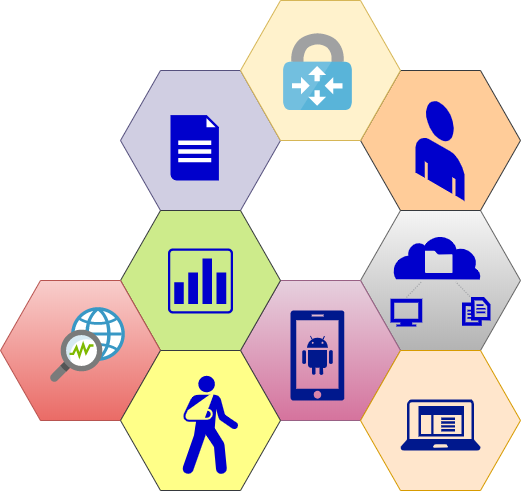

The diagram above was exported from draw.io. Its source (the exported page's mxGraphModel, read from the mxfile embedded in the PNG):
<mxGraphModel dx="1024" dy="592" grid="1" gridSize="10" guides="1" tooltips="1" connect="1" arrows="1" fold="1" page="1" pageScale="1" pageWidth="1100" pageHeight="850" math="0" shadow="0">
  <root>
    <mxCell id="0" />
    <mxCell id="1" parent="0" />
    <mxCell id="vCG7Fu2LWJWehsRvG0Of-2" value="" style="shape=hexagon;perimeter=hexagonPerimeter2;whiteSpace=wrap;html=1;fillColor=#f5f5f5;strokeColor=#666666;gradientColor=#b3b3b3;" vertex="1" parent="1">
      <mxGeometry x="880" y="290" width="160" height="140" as="geometry" />
    </mxCell>
    <mxCell id="vCG7Fu2LWJWehsRvG0Of-3" value="" style="shape=hexagon;perimeter=hexagonPerimeter2;whiteSpace=wrap;html=1;fillColor=#d0cee2;strokeColor=#56517e;" vertex="1" parent="1">
      <mxGeometry x="640" y="150" width="160" height="140" as="geometry" />
    </mxCell>
    <mxCell id="vCG7Fu2LWJWehsRvG0Of-4" value="" style="shape=hexagon;perimeter=hexagonPerimeter2;whiteSpace=wrap;html=1;fillColor=#e6d0de;strokeColor=#996185;gradientColor=#d5739d;" vertex="1" parent="1">
      <mxGeometry x="760" y="360" width="160" height="140" as="geometry" />
    </mxCell>
    <mxCell id="vCG7Fu2LWJWehsRvG0Of-5" value="" style="shape=hexagon;perimeter=hexagonPerimeter2;whiteSpace=wrap;html=1;fillColor=#cdeb8b;strokeColor=#36393d;" vertex="1" parent="1">
      <mxGeometry x="640" y="290" width="160" height="140" as="geometry" />
    </mxCell>
    <mxCell id="vCG7Fu2LWJWehsRvG0Of-6" value="" style="shape=hexagon;perimeter=hexagonPerimeter2;whiteSpace=wrap;html=1;fillColor=#ffcc99;strokeColor=#36393d;" vertex="1" parent="1">
      <mxGeometry x="880" y="150" width="160" height="140" as="geometry" />
    </mxCell>
    <mxCell id="vCG7Fu2LWJWehsRvG0Of-7" value="" style="shape=hexagon;perimeter=hexagonPerimeter2;whiteSpace=wrap;html=1;fillColor=#fff2cc;strokeColor=#d6b656;" vertex="1" parent="1">
      <mxGeometry x="760" y="80" width="160" height="140" as="geometry" />
    </mxCell>
    <mxCell id="vCG7Fu2LWJWehsRvG0Of-8" value="" style="shape=hexagon;perimeter=hexagonPerimeter2;whiteSpace=wrap;html=1;fillColor=#f8cecc;strokeColor=#b85450;gradientColor=#ea6b66;" vertex="1" parent="1">
      <mxGeometry x="520" y="360" width="160" height="140" as="geometry" />
    </mxCell>
    <mxCell id="vCG7Fu2LWJWehsRvG0Of-9" value="" style="shape=hexagon;perimeter=hexagonPerimeter2;whiteSpace=wrap;html=1;fillColor=#ffe6cc;strokeColor=#d79b00;" vertex="1" parent="1">
      <mxGeometry x="880" y="430" width="160" height="140" as="geometry" />
    </mxCell>
    <mxCell id="vCG7Fu2LWJWehsRvG0Of-10" value="" style="verticalLabelPosition=bottom;html=1;verticalAlign=top;strokeWidth=1;align=center;outlineConnect=0;dashed=0;outlineConnect=0;shape=mxgraph.aws3d.end_user;strokeColor=none;fillColor=#0000CC;aspect=fixed;" vertex="1" parent="1">
      <mxGeometry x="935" y="180" width="49" height="100.46" as="geometry" />
    </mxCell>
    <mxCell id="vCG7Fu2LWJWehsRvG0Of-11" value="" style="shadow=0;dashed=0;html=1;strokeColor=none;fillColor=#0000CC;labelPosition=center;verticalLabelPosition=bottom;verticalAlign=top;align=center;outlineConnect=0;shape=mxgraph.veeam.2d.report;" vertex="1" parent="1">
      <mxGeometry x="690" y="194.6" width="48.4" height="65.4" as="geometry" />
    </mxCell>
    <mxCell id="vCG7Fu2LWJWehsRvG0Of-12" value="" style="html=1;aspect=fixed;strokeColor=none;shadow=0;align=center;verticalAlign=top;fillColor=#0000CC;shape=mxgraph.gcp2.cloud_connected_insight" vertex="1" parent="1">
      <mxGeometry x="910" y="315" width="100" height="91" as="geometry" />
    </mxCell>
    <mxCell id="vCG7Fu2LWJWehsRvG0Of-13" value="" style="pointerEvents=1;shadow=0;dashed=0;html=1;strokeColor=none;fillColor=#0000CC;aspect=fixed;labelPosition=center;verticalLabelPosition=bottom;verticalAlign=top;align=center;outlineConnect=0;shape=mxgraph.vvd.vrealize_log_insight;" vertex="1" parent="1">
      <mxGeometry x="687.5" y="328" width="65" height="65" as="geometry" />
    </mxCell>
    <mxCell id="vCG7Fu2LWJWehsRvG0Of-14" value="" style="aspect=fixed;html=1;points=[];align=center;image;fontSize=12;image=img/lib/mscae/Network_watcher.svg;" vertex="1" parent="1">
      <mxGeometry x="570" y="387" width="75" height="75" as="geometry" />
    </mxCell>
    <mxCell id="vCG7Fu2LWJWehsRvG0Of-15" value="" style="aspect=fixed;html=1;points=[];align=center;image;fontSize=12;image=img/lib/mscae/VPN_Gateway.svg;" vertex="1" parent="1">
      <mxGeometry x="803" y="113.33" width="69" height="76.67" as="geometry" />
    </mxCell>
    <mxCell id="vCG7Fu2LWJWehsRvG0Of-16" value="" style="aspect=fixed;pointerEvents=1;shadow=0;dashed=0;html=1;strokeColor=none;labelPosition=center;verticalLabelPosition=bottom;verticalAlign=top;align=center;fillColor=#00188D;shape=mxgraph.mscae.enterprise.client_application" vertex="1" parent="1">
      <mxGeometry x="920" y="478.90000000000003" width="80" height="51.2" as="geometry" />
    </mxCell>
    <mxCell id="vCG7Fu2LWJWehsRvG0Of-17" value="" style="aspect=fixed;pointerEvents=1;shadow=0;dashed=0;html=1;strokeColor=none;labelPosition=center;verticalLabelPosition=bottom;verticalAlign=top;align=center;fillColor=#00188D;shape=mxgraph.mscae.enterprise.android_phone" vertex="1" parent="1">
      <mxGeometry x="810" y="390" width="54" height="90" as="geometry" />
    </mxCell>
    <mxCell id="vCG7Fu2LWJWehsRvG0Of-18" value="" style="shape=hexagon;perimeter=hexagonPerimeter2;whiteSpace=wrap;html=1;fillColor=#ffff88;strokeColor=#36393d;" vertex="1" parent="1">
      <mxGeometry x="640" y="430" width="160" height="140" as="geometry" />
    </mxCell>
    <mxCell id="vCG7Fu2LWJWehsRvG0Of-19" value="" style="shape=mxgraph.signs.healthcare.out_patient;html=1;fillColor=#0000CC;strokeColor=none;verticalLabelPosition=bottom;verticalAlign=top;align=center;" vertex="1" parent="1">
      <mxGeometry x="701.6" y="455" width="56" height="99" as="geometry" />
    </mxCell>
  </root>
</mxGraphModel>